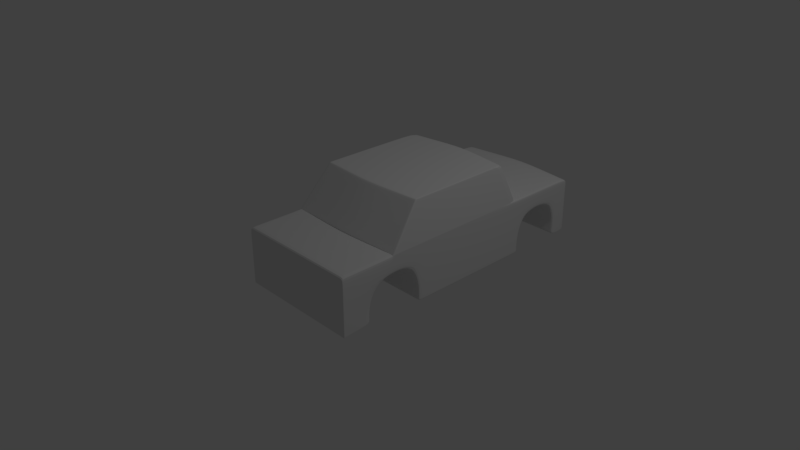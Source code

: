 # Source: car2WIP.blend  (saved by Blender 2.79.0; exported with 4.5.12 LTS)
import bpy
from mathutils import Matrix  # noqa: F401  (used for matrix-valued properties, if any)

bpy.ops.wm.read_factory_settings(use_empty=True)
scene = bpy.context.scene
scene.name = 'Scene'

# ---- collections
col_collection_1 = bpy.data.collections.new('Collection 1'); scene.collection.children.link(col_collection_1)

# ---- materials (node trees are filled in below, after node groups)
mat_material = bpy.data.materials.new('Material')
mat_material.alpha_threshold = 0.0
mat_material.use_transparent_shadow = False
mat_material.roughness = 0.5
mat_material.line_color = (0.0, 0.0, 0.0, 1.0)

# ---- material node trees

# ---- world
world_world = bpy.data.worlds.new('World'); scene.world = world_world
world_world.color = (0.05088, 0.05088, 0.05088)
world_world.use_sun_shadow = False
world_world.sun_shadow_jitter_overblur = 0.0
world_world.cycles.sampling_method = 'MANUAL'

# ---- cameras
cam_camera = bpy.data.cameras.new('Camera')
cam_camera.clip_end = 100.0
cam_camera.lens = 35.0
cam_camera.sensor_width = 32.0
cam_camera.sensor_height = 18.0
cam_camera.ortho_scale = 7.314
cam_camera.dof.focus_distance = 0.0
cam_camera.dof.aperture_fstop = 128.0

# ---- lights
light_lamp = bpy.data.lights.new('Lamp', 'POINT')
light_lamp.transmission_factor = 0.0
light_lamp.cutoff_distance = 30.0
light_lamp.energy = 100.0
light_lamp.shadow_buffer_clip_start = 1.001
light_lamp.shadow_soft_size = 0.1
light_lamp.shadow_maximum_resolution = 0.006
light_lamp.use_absolute_resolution = True

# ---- meshes
me_cube = bpy.data.meshes.new('Cube')
me_cube.from_pydata([(1.0, 1.0, -1.0), (-1.0, 1.0, -1.0), (1.0, 1.0, 1.0), (1.0, -1.0, 1.0), (-1.0, -1.0, 1.0), (-1.0, 1.0, 1.0), (1.0, 2.0, -1.0), (-1.0, 2.0, -1.0), (1.0, 2.0, 1.0), (-1.0, 2.0, 1.0), (0.9889, -1.323, -0.9576), (-1.011, -1.323, -0.9576), (1.0, -1.0, 1.0), (-1.0, -1.0, 1.0), (1.0, -1.7, -1.0), (-1.0, -1.7, -1.0), (1.0, -1.7, 1.0), (-1.0, -1.7, 1.0), (1.0, -1.7, -1.0), (-1.0, -1.7, -1.0), (1.0, -1.7, 1.0), (-1.0, -1.7, 1.0), (1.0, 1.0, 1.0), (1.0, -1.0, 1.0), (-1.0, 1.0, 1.0), (-1.0, -1.0, 1.0), (0.9, 0.8, 2.389), (0.9, -0.6, 2.389), (-0.9, 0.8, 2.389), (-0.9, -0.6, 2.389), (1.0, 1.071, -1.0), (1.0, 1.771, -1.0), (1.0, 1.671, 1.0), (1.0, 1.421, 1.0), (1.0, 1.171, 1.0), (-1.0, 1.671, 1.0), (-1.0, 1.421, 1.0), (-1.0, 1.171, 1.0), (-1.0, 1.771, -1.0), (-1.0, 1.071, -1.0), (1.0, 1.0, -0.3445), (1.0, 1.0, 0.3221), (-1.0, 1.0, -0.3445), (-1.0, 1.0, 0.3221), (1.0, 2.0, -0.3445), (1.0, 2.0, 0.3221), (-1.0, 2.0, -0.3445), (-1.0, 2.0, 0.3221), (0.9889, -1.323, -0.3021), (1.0, -1.2, 0.3221), (-1.011, -1.323, -0.3021), (-1.0, -1.2, 0.3221), (1.0, -1.7, -0.3445), (1.0, -1.7, 0.3221), (-1.0, -1.7, -0.3445), (-1.0, -1.7, 0.3221), (1.0, -1.7, -0.3445), (1.0, -1.7, 0.3221), (-1.0, -1.7, -0.3445), (-1.0, -1.7, 0.3221), (-1.0, 1.171, 0.3221), (-1.0, 1.071, -0.3445), (-1.0, 1.421, 0.4332), (-1.0, 1.671, 0.3221), (-1.0, 1.771, -0.3445), (1.0, 1.071, -0.3445), (1.0, 1.171, 0.3221), (1.0, 1.421, 0.4332), (1.0, 1.771, -0.3445), (1.0, 1.671, 0.3221), (1.0, -0.95, 1.0), (-1.0, -0.95, 1.0), (1.0, -0.95, 1.0), (-1.0, -0.95, 1.0), (0.9, -0.565, 2.389), (-0.9, -0.565, 2.389), (-1.0, -0.95, 0.4332), (1.0, -0.95, 0.4332), (-1.0, -0.616, -1.0), (-1.0, -0.716, 1.0), (-1.0, -0.716, 1.0), (-0.9, -0.4012, 2.389), (-1.0, -0.616, -0.3445), (-1.0, -0.716, 0.3221), (1.0, -0.616, -1.0), (1.0, -0.716, 1.0), (1.0, -0.716, 1.0), (0.9, -0.4012, 2.389), (1.0, -0.616, -0.3445), (1.0, -0.716, 0.3221), (-1.0, -0.4758, -1.0), (-1.0, -0.4758, 1.0), (-1.0, -0.4758, 1.0), (-0.9, -0.233, 2.389), (-1.0, -0.4758, -0.3445), (-1.0, -0.4758, 0.3221), (1.0, -0.4758, -1.0), (1.0, -0.4758, 1.0), (1.0, -0.4758, 1.0), (0.9, -0.233, 2.389), (1.0, -0.4758, -0.3445), (1.0, -0.4758, 0.3221), (1.788e-07, 1.0, -1.0), (2.384e-07, 1.1, 1.0), (-5.364e-07, -1.0, 1.0), (5.364e-07, 2.1, -1.0), (5.96e-07, 2.1, 1.0), (-0.01114, -1.323, -0.9576), (-5.364e-07, -1.0, 1.0), (-4.172e-07, -1.7, -1.0), (-8.345e-07, -1.7, 1.0), (-4.172e-07, -1.7, -1.0), (-8.345e-07, -1.7, 1.0), (2.384e-07, 1.1, 1.0), (-5.364e-07, -1.05, 1.0), (2.384e-07, 0.9, 2.389), (-4.768e-07, -0.65, 2.389), (2.98e-07, 1.071, -1.0), (4.172e-07, 1.771, -1.0), (2.384e-07, 1.271, 1.0), (3.576e-07, 1.521, 1.0), (4.768e-07, 1.771, 1.0), (3.576e-07, 1.421, 0.4332), (3.576e-07, 1.171, 0.3221), (-5.364e-07, -1.7, -0.3445), (-7.153e-07, -1.7, 0.3221), (5.96e-07, 2.1, 0.3221), (5.364e-07, 2.1, -0.3445), (4.768e-07, 1.671, 0.3221), (4.172e-07, 1.771, -0.3445), (2.98e-07, 1.071, -0.3445), (-1.788e-07, -0.616, -0.3445), (-4.768e-07, -0.565, 2.389), (0.0, -0.616, -1.0), (-4.172e-07, -0.4012, 2.389), (-2.98e-07, -0.716, 0.3221), (-3.576e-07, -0.95, 0.4332), (-3.576e-07, -1.2, 0.3221), (-0.01114, -1.323, -0.3021), (-2.98e-07, -0.233, 2.389), (0.0, -0.4758, -1.0), (-0.5, 1.0, -1.0), (-0.5, 1.05, 1.0), (-0.5, -1.0, 1.0), (-0.5, 2.05, -1.0), (-0.5, 2.05, 1.0), (-0.5111, -1.323, -0.9576), (-0.5, -1.0, 1.0), (-0.5, -1.7, -1.0), (-0.5, -1.7, 1.0), (-0.5, -1.7, -1.0), (-0.5, -1.7, 1.0), (-0.5, 1.05, 1.0), (-0.5, -1.025, 1.0), (-0.45, 0.85, 2.389), (-0.45, -0.625, 2.389), (-0.5, 1.221, 1.0), (-0.5, 1.471, 1.0), (-0.5, 1.721, 1.0), (-0.5, 1.421, 0.4332), (-0.5, 1.171, 0.3221), (-0.5, -1.7, -0.3445), (-0.5, -1.7, 0.3221), (-0.5, 2.05, 0.3221), (-0.5, 2.05, -0.3445), (-0.5, 1.671, 0.3221), (-0.5, -0.616, -0.3445), (-0.5, -0.616, -1.0), (-0.5, -0.716, 0.3221), (-0.5, -0.95, 0.4332), (-0.5, -1.2, 0.3221), (-0.5111, -1.323, -0.3021), (-0.5, -0.4758, -1.0), (-0.5, 1.071, -1.0), (-0.5, 1.771, -1.0), (-0.5, 1.771, -0.3445), (-0.5, 1.071, -0.3445), (-0.45, -0.565, 2.389), (-0.45, -0.4012, 2.389), (-0.45, -0.233, 2.389), (0.5, 1.071, -1.0), (0.5, 1.771, -1.0), (0.5, 1.771, -0.3445), (0.5, 1.071, -0.3445), (0.45, -0.565, 2.389), (0.45, -0.4012, 2.389), (0.45, -0.233, 2.389), (0.5, 1.0, -1.0), (0.5, 1.05, 1.0), (0.5, -1.0, 1.0), (0.5, 2.05, -1.0), (0.5, 2.05, 1.0), (0.4889, -1.323, -0.9576), (0.5, -1.0, 1.0), (0.5, -1.7, -1.0), (0.5, -1.7, 1.0), (0.5, -1.7, -1.0), (0.5, -1.7, 1.0), (0.5, 1.05, 1.0), (0.5, -1.025, 1.0), (0.45, 0.85, 2.389), (0.45, -0.625, 2.389), (0.5, 1.221, 1.0), (0.5, 1.471, 1.0), (0.5, 1.721, 1.0), (0.5, 1.421, 0.4332), (0.5, 1.171, 0.3221), (0.5, -1.7, -0.3445), (0.5, -1.7, 0.3221), (0.5, 2.05, 0.3221), (0.5, 2.05, -0.3445), (0.5, 1.671, 0.3221), (0.5, -0.616, -0.3445), (0.5, -0.616, -1.0), (0.5, -0.716, 0.3221), (0.5, -0.95, 0.4332), (0.5, -1.2, 0.3221), (0.4889, -1.323, -0.3021), (0.5, -0.4758, -1.0), (-0.9752, 1.0, -1.0), (-0.9752, 1.002, 1.0), (-0.9752, -1.0, 1.0), (-0.9752, 2.002, -1.0), (-0.9752, 2.002, 1.0), (-0.9864, -1.323, -0.9576), (-0.9752, -1.0, 1.0), (-0.9752, -1.7, -1.0), (-0.9752, -1.7, 1.0), (-0.9752, -1.7, -1.0), (-0.9752, -1.7, 1.0), (-0.9752, 1.002, 1.0), (-0.9752, -1.001, 1.0), (-0.8777, 0.8025, 2.389), (-0.8777, -0.6012, 2.389), (-0.9752, 1.174, 1.0), (-0.9752, 1.424, 1.0), (-0.9752, 1.674, 1.0), (-0.9752, 1.421, 0.4332), (-0.9752, 1.171, 0.3221), (-0.9752, -1.7, -0.3445), (-0.9752, -1.7, 0.3221), (-0.9752, 2.002, 0.3221), (-0.9752, 2.002, -0.3445), (-0.9752, 1.671, 0.3221), (-0.9752, -0.616, -0.3445), (-0.9752, -0.616, -1.0), (-0.9752, -0.716, 0.3221), (-0.9752, -0.95, 0.4332), (-0.9752, -1.2, 0.3221), (-0.9864, -1.323, -0.3021), (-0.9752, -0.4758, -1.0), (-0.9752, 1.071, -1.0), (-0.9752, 1.771, -1.0), (-0.9752, 1.771, -0.3445), (-0.9752, 1.071, -0.3445), (-0.8777, -0.565, 2.389), (-0.8777, -0.4012, 2.389), (-0.8777, -0.233, 2.389), (0.9714, 1.071, -1.0), (0.9714, 1.771, -1.0), (0.9714, 1.771, -0.3445), (0.9714, 1.071, -0.3445), (0.8742, -0.565, 2.389), (0.8742, -0.4012, 2.389), (0.8742, -0.233, 2.389), (0.9714, 1.0, -1.0), (0.9714, 1.003, 1.0), (0.9714, -1.0, 1.0), (0.9714, 2.003, -1.0), (0.9714, 2.003, 1.0), (0.9602, -1.323, -0.9576), (0.9714, -1.0, 1.0), (0.9714, -1.7, -1.0), (0.9714, -1.7, 1.0), (0.9714, -1.7, -1.0), (0.9714, -1.7, 1.0), (0.9714, 1.003, 1.0), (0.9714, -1.001, 1.0), (0.8742, 0.8029, 2.389), (0.8742, -0.6014, 2.389), (0.9714, 1.174, 1.0), (0.9714, 1.424, 1.0), (0.9714, 1.674, 1.0), (0.9714, 1.421, 0.4332), (0.9714, 1.171, 0.3221), (0.9714, -1.7, -0.3445), (0.9714, -1.7, 0.3221), (0.9714, 2.003, 0.3221), (0.9714, 2.003, -0.3445), (0.9714, 1.671, 0.3221), (0.9714, -0.616, -0.3445), (0.9714, -0.616, -1.0), (0.9714, -0.716, 0.3221), (0.9714, -0.95, 0.4332), (0.9714, -1.2, 0.3221), (0.9602, -1.323, -0.3021), (0.9714, -0.4758, -1.0), (0.9029, -0.6118, 2.348), (-0.903, -0.6118, 2.348), (0.903, 0.8059, 2.348), (-0.903, 0.8059, 2.348), (-0.903, -0.5764, 2.348), (0.9029, -0.5764, 2.348), (-0.903, -0.4105, 2.348), (0.9029, -0.4105, 2.348), (-0.903, -0.2402, 2.348), (0.903, -0.2402, 2.348), (2.384e-07, 0.9059, 2.348), (-4.786e-07, -0.6618, 2.348), (-0.4515, -0.6368, 2.348), (-0.4515, 0.8559, 2.348), (0.4515, 0.8559, 2.348), (0.4515, -0.6368, 2.348), (-0.8806, -0.613, 2.348), (-0.8806, 0.8084, 2.348), (0.8771, 0.8088, 2.348), (0.8771, -0.6132, 2.348), (-0.996, -0.9841, 1.055), (-0.996, 0.992, 1.055), (0.996, -0.9841, 1.055), (0.996, 0.992, 1.055), (-0.996, -0.9347, 1.055), (0.996, -0.9347, 1.055), (-0.996, -0.7035, 1.055), (0.996, -0.7035, 1.055), (-0.996, -0.4661, 1.055), (0.996, -0.4661, 1.055), (2.384e-07, 1.092, 1.055), (-5.341e-07, -1.034, 1.055), (-0.498, -1.009, 1.055), (-0.498, 1.042, 1.055), (0.498, 1.042, 1.055), (0.498, -1.009, 1.055), (-0.9714, -0.9853, 1.055), (-0.9714, 0.9945, 1.055), (0.9675, 0.9949, 1.055), (0.9675, -0.9855, 1.055), (0.9889, -1.323, -0.9357), (-1.011, -1.323, -0.9357), (1.0, -1.7, -0.9782), (-1.0, -1.7, -0.9782), (1.0, -1.7, -0.9782), (-1.0, -1.7, -0.9782), (-0.01114, -1.323, -0.9357), (-4.212e-07, -1.7, -0.9782), (-0.5111, -1.323, -0.9357), (-0.5, -1.7, -0.9782), (0.5, -1.7, -0.9782), (0.4889, -1.323, -0.9357), (-0.9864, -1.323, -0.9357), (-0.9752, -1.7, -0.9782), (0.9714, -1.7, -0.9782), (0.9602, -1.323, -0.9357), (-1.0, 1.071, -0.9345), (1.0, 1.0, -0.9345), (-1.0, 1.0, -0.9345), (1.0, 1.071, -0.9345), (1.0, -0.616, -0.9345), (-1.0, -0.616, -0.9345), (1.0, -0.4758, -0.9345), (-1.0, -0.4758, -0.9345), (2.98e-07, 1.071, -0.9345), (-1.788e-08, -0.616, -0.9345), (-0.5, -0.616, -0.9345), (-0.5, 1.071, -0.9345), (0.5, 1.071, -0.9345), (0.5, -0.616, -0.9345), (-0.9752, -0.616, -0.9345), (-0.9752, 1.071, -0.9345), (0.9714, 1.071, -0.9345), (0.9714, -0.616, -0.9345), (-1.0, 1.771, -0.9577), (1.0, 2.0, -0.9577), (-1.0, 2.0, -0.9577), (1.0, 1.771, -0.9577), (4.172e-07, 1.771, -0.9577), (5.364e-07, 2.1, -0.9577), (-0.5, 1.771, -0.9577), (-0.5, 2.05, -0.9577), (0.5, 2.05, -0.9577), (0.5, 1.771, -0.9577), (-0.9752, 1.771, -0.9577), (-0.9752, 2.002, -0.9577), (0.9714, 1.771, -0.9577), (0.9714, 2.003, -0.9577), (1.0, 1.0, 0.7267), (-1.0, 1.0, 0.7267), (1.0, 2.0, 0.7267), (-1.0, 2.0, 0.7267), (1.0, 1.171, 0.7267), (1.0, 1.421, 0.7715), (1.0, 1.671, 0.7267), (-1.0, 1.171, 0.7267), (-1.0, 1.421, 0.7715), (-1.0, 1.671, 0.7267), (-1.0, -0.95, 0.7715), (1.0, -0.95, 0.7715), (1.0, -0.716, 0.7267), (-1.0, -0.716, 0.7267), (1.0, -1.081, 0.7267), (-1.0, -1.081, 0.7267), (1.0, -0.4758, 0.7267), (-1.0, -0.4758, 0.7267), (5.96e-07, 2.1, 0.7267), (-0.5, 2.05, 0.7267), (0.5, 2.05, 0.7267), (-0.9752, 2.002, 0.7267), (0.9714, 2.003, 0.7267)], [], [(395, 400, 4, 71), (97, 2, 22, 98), (402, 91, 5, 386), (374, 31, 6, 372), (382, 222, 7, 373), (282, 32, 8, 269), (394, 35, 9, 388), (252, 38, 7, 222), (338, 11, 15, 340), (3, 12, 49, 399), (221, 4, 13, 225), (340, 15, 19, 342), (270, 10, 14, 272), (225, 13, 17, 227), (49, 12, 16, 53), (240, 229, 21, 59), (272, 14, 18, 274), (227, 17, 21, 229), (53, 16, 20, 57), (316, 297, 27, 279), (71, 4, 25, 73), (220, 5, 24, 230), (267, 3, 23, 277), (255, 75, 29, 233), (306, 299, 26, 99), (301, 298, 29, 75), (314, 300, 28, 232), (219, 1, 39, 251), (386, 5, 37, 392), (392, 37, 36, 393), (393, 36, 35, 394), (266, 2, 34, 280), (280, 34, 33, 281), (281, 33, 32, 282), (354, 0, 30, 356), (390, 67, 69, 391), (283, 67, 66, 284), (389, 66, 67, 390), (385, 41, 66, 389), (41, 40, 65, 66), (355, 42, 61, 353), (42, 43, 60, 61), (339, 52, 56, 341), (52, 53, 57, 56), (350, 239, 58, 342), (239, 240, 59, 58), (337, 48, 52, 339), (48, 49, 53, 52), (17, 55, 59, 21), (55, 54, 58, 59), (13, 51, 55, 17), (51, 50, 54, 55), (371, 64, 46, 373), (64, 63, 47, 46), (406, 241, 47, 388), (241, 242, 46, 47), (391, 69, 45, 387), (69, 68, 44, 45), (360, 94, 42, 355), (94, 95, 43, 42), (13, 4, 400, 51), (283, 289, 69, 67), (289, 260, 68, 69), (381, 253, 64, 371), (284, 66, 65, 261), (370, 291, 84, 357), (303, 301, 75, 81), (297, 302, 74, 27), (256, 81, 75, 255), (79, 71, 73, 80), (397, 85, 70, 396), (3, 70, 72, 23), (250, 245, 78, 90), (401, 97, 85, 397), (91, 79, 80, 92), (257, 93, 81, 256), (305, 303, 81, 93), (359, 100, 88, 357), (100, 101, 89, 88), (302, 304, 87, 74), (395, 71, 79, 398), (70, 85, 86, 72), (396, 70, 3, 399), (290, 88, 89, 292), (246, 247, 76, 83), (247, 248, 51, 76), (248, 249, 50, 51), (352, 295, 48, 337), (40, 41, 101, 100), (354, 40, 100, 359), (300, 305, 93, 28), (232, 28, 93, 257), (5, 91, 92, 24), (385, 2, 97, 401), (219, 250, 90, 1), (82, 83, 95, 94), (358, 82, 94, 360), (304, 306, 99, 87), (398, 79, 91, 402), (85, 97, 98, 86), (368, 353, 61, 254), (365, 361, 130, 183), (187, 218, 140, 102), (200, 115, 139, 186), (345, 171, 138, 343), (216, 217, 138, 137), (215, 216, 137, 136), (214, 215, 136, 135), (166, 131, 135, 168), (186, 139, 134, 185), (218, 213, 133, 140), (185, 134, 132, 184), (363, 167, 133, 362), (160, 123, 130, 176), (380, 182, 129, 375), (165, 175, 129, 128), (159, 165, 128, 122), (209, 210, 127, 126), (405, 209, 126, 403), (207, 208, 125, 124), (347, 207, 124, 344), (159, 122, 123, 160), (157, 120, 121, 158), (156, 119, 120, 157), (142, 103, 119, 156), (187, 102, 117, 180), (311, 307, 115, 200), (184, 132, 116, 201), (143, 104, 114, 153), (188, 103, 113, 198), (309, 308, 116, 155), (195, 110, 112, 197), (148, 109, 111, 150), (208, 197, 112, 125), (193, 108, 110, 195), (146, 107, 109, 148), (189, 104, 108, 193), (181, 118, 105, 190), (158, 121, 106, 145), (379, 190, 105, 376), (236, 158, 145, 223), (224, 146, 148, 226), (226, 148, 150, 228), (313, 309, 155, 233), (221, 143, 153, 231), (220, 142, 156, 234), (234, 156, 157, 235), (235, 157, 158, 236), (237, 159, 160, 238), (237, 243, 165, 159), (243, 253, 175, 165), (238, 160, 176, 254), (367, 245, 167, 363), (244, 166, 168, 246), (349, 249, 171, 345), (361, 364, 176, 130), (102, 140, 172, 141), (115, 154, 179, 139), (137, 138, 171, 170), (136, 137, 170, 169), (135, 136, 169, 168), (139, 179, 178, 134), (140, 133, 167, 172), (134, 178, 177, 132), (375, 129, 175, 377), (126, 127, 164, 163), (403, 126, 163, 404), (124, 125, 162, 161), (344, 124, 161, 346), (102, 141, 173, 117), (307, 310, 154, 115), (132, 177, 155, 116), (103, 142, 152, 113), (110, 149, 151, 112), (125, 112, 151, 162), (108, 147, 149, 110), (104, 143, 147, 108), (118, 174, 144, 105), (376, 105, 144, 378), (384, 268, 190, 379), (259, 181, 190, 268), (267, 189, 193, 271), (271, 193, 195, 273), (286, 275, 197, 208), (273, 195, 197, 275), (266, 188, 198, 276), (262, 184, 201, 279), (315, 311, 200, 278), (265, 187, 180, 258), (351, 285, 207, 347), (285, 286, 208, 207), (407, 287, 209, 405), (287, 288, 210, 209), (383, 260, 182, 380), (263, 185, 184, 262), (296, 291, 213, 218), (264, 186, 185, 263), (292, 293, 215, 214), (293, 294, 216, 215), (294, 295, 217, 216), (278, 200, 186, 264), (265, 296, 218, 187), (369, 365, 183, 261), (343, 138, 217, 348), (131, 212, 214, 135), (362, 133, 213, 366), (123, 206, 183, 130), (128, 129, 182, 211), (122, 128, 211, 205), (122, 205, 206, 123), (120, 203, 204, 121), (119, 202, 203, 120), (103, 188, 202, 119), (104, 189, 199, 114), (308, 312, 201, 116), (109, 194, 196, 111), (107, 192, 194, 109), (121, 204, 191, 106), (338, 50, 249, 349), (82, 244, 246, 83), (358, 78, 245, 367), (60, 238, 254, 61), (63, 64, 253, 243), (62, 63, 243, 237), (62, 237, 238, 60), (36, 235, 236, 35), (37, 234, 235, 36), (5, 220, 234, 37), (4, 221, 231, 25), (298, 313, 233, 29), (15, 226, 228, 19), (11, 224, 226, 15), (35, 236, 223, 9), (364, 368, 254, 176), (141, 172, 250, 219), (154, 232, 257, 179), (170, 171, 249, 248), (169, 170, 248, 247), (168, 169, 247, 246), (179, 257, 256, 178), (172, 167, 245, 250), (178, 256, 255, 177), (377, 175, 253, 381), (163, 164, 242, 241), (404, 163, 241, 406), (161, 162, 240, 239), (346, 161, 239, 350), (141, 219, 251, 173), (310, 314, 232, 154), (177, 255, 233, 155), (142, 220, 230, 152), (149, 227, 229, 151), (162, 151, 229, 240), (147, 225, 227, 149), (143, 221, 225, 147), (174, 252, 222, 144), (378, 144, 222, 382), (356, 369, 261, 65), (0, 96, 296, 265), (26, 278, 264, 99), (49, 48, 295, 294), (77, 49, 294, 293), (89, 77, 293, 292), (99, 264, 263, 87), (96, 84, 291, 296), (87, 263, 262, 74), (374, 68, 260, 383), (45, 44, 288, 287), (387, 45, 287, 407), (56, 57, 286, 285), (341, 56, 285, 351), (0, 265, 258, 30), (299, 315, 278, 26), (74, 262, 279, 27), (2, 266, 276, 22), (16, 273, 275, 20), (57, 20, 275, 286), (12, 271, 273, 16), (3, 267, 271, 12), (31, 259, 268, 6), (372, 6, 268, 384), (348, 217, 295, 352), (212, 290, 292, 214), (366, 213, 291, 370), (206, 284, 261, 183), (211, 182, 260, 289), (205, 211, 289, 283), (205, 283, 284, 206), (203, 281, 282, 204), (202, 280, 281, 203), (188, 266, 280, 202), (189, 267, 277, 199), (312, 316, 279, 201), (194, 272, 274, 196), (192, 270, 272, 194), (204, 282, 269, 191), (332, 336, 316, 312), (320, 335, 315, 299), (330, 334, 314, 310), (317, 333, 313, 298), (328, 332, 312, 308), (335, 331, 311, 315), (327, 330, 310, 307), (333, 329, 309, 313), (329, 328, 308, 309), (331, 327, 307, 311), (324, 326, 306, 304), (318, 325, 305, 300), (322, 324, 304, 302), (325, 323, 303, 305), (319, 322, 302, 297), (323, 321, 301, 303), (334, 318, 300, 314), (321, 317, 298, 301), (326, 320, 299, 306), (336, 319, 297, 316), (277, 23, 319, 336), (98, 22, 320, 326), (73, 25, 317, 321), (230, 24, 318, 334), (80, 73, 321, 323), (23, 72, 322, 319), (92, 80, 323, 325), (72, 86, 324, 322), (24, 92, 325, 318), (86, 98, 326, 324), (198, 113, 327, 331), (153, 114, 328, 329), (231, 153, 329, 333), (113, 152, 330, 327), (276, 198, 331, 335), (114, 199, 332, 328), (25, 231, 333, 317), (152, 230, 334, 330), (22, 276, 335, 320), (199, 277, 336, 332), (192, 348, 352, 270), (18, 341, 351, 274), (150, 346, 350, 228), (11, 338, 349, 224), (107, 343, 348, 192), (274, 351, 347, 196), (111, 344, 346, 150), (224, 349, 345, 146), (196, 347, 344, 111), (146, 345, 343, 107), (270, 352, 337, 10), (10, 337, 339, 14), (228, 350, 342, 19), (14, 339, 341, 18), (54, 340, 342, 58), (50, 338, 340, 54), (212, 366, 370, 290), (30, 258, 369, 356), (173, 251, 368, 364), (82, 358, 367, 244), (131, 362, 366, 212), (258, 180, 365, 369), (117, 173, 364, 361), (244, 367, 363, 166), (166, 363, 362, 131), (180, 117, 361, 365), (251, 39, 353, 368), (78, 358, 360, 90), (0, 354, 359, 96), (96, 359, 357, 84), (290, 370, 357, 88), (90, 360, 355, 1), (1, 355, 353, 39), (40, 354, 356, 65), (44, 372, 384, 288), (31, 374, 383, 259), (164, 378, 382, 242), (174, 377, 381, 252), (259, 383, 380, 181), (288, 384, 379, 210), (127, 376, 378, 164), (118, 375, 377, 174), (210, 379, 376, 127), (181, 380, 375, 118), (252, 381, 371, 38), (38, 371, 373, 7), (242, 382, 373, 46), (68, 374, 372, 44), (8, 387, 407, 269), (145, 404, 406, 223), (269, 407, 405, 191), (106, 403, 404, 145), (191, 405, 403, 106), (83, 398, 402, 95), (41, 385, 401, 101), (77, 396, 399, 49), (76, 395, 398, 83), (101, 401, 397, 89), (89, 397, 396, 77), (32, 391, 387, 8), (223, 406, 388, 9), (2, 385, 389, 34), (34, 389, 390, 33), (33, 390, 391, 32), (62, 393, 394, 63), (60, 392, 393, 62), (43, 386, 392, 60), (63, 394, 388, 47), (95, 402, 386, 43), (76, 51, 400, 395)])
me_cube.materials.append(mat_material)
me_cube.use_remesh_preserve_volume = False
me_cube.use_remesh_preserve_attributes = False
me_cube.use_mirror_vertex_groups = False
me_cube.update()

# ---- objects
ob_cube = bpy.data.objects.new('Cube', me_cube)
ob_lamp = bpy.data.objects.new('Lamp', light_lamp)
ob_camera = bpy.data.objects.new('Camera', cam_camera)

# ---- transforms, parenting, visibility, modifiers, constraints
ob_cube.location = (0.742, -0.003462, 0.5927)
ob_cube.scale = (0.8, 1.0, 0.36)
ob_cube.lock_rotations_4d = False
ob_cube.empty_display_type = 'ARROWS'
ob_cube.lineart.crease_threshold = 0.0
_m = ob_cube.modifiers.new('Subsurf', 'SUBSURF')
_m.uv_smooth = 'PRESERVE_CORNERS'
_m.quality = 2
_m.levels = 2
_m.show_only_control_edges = False
ob_lamp.location = (4.076, 1.005, 5.904)
ob_lamp.rotation_euler = (0.6503, 0.05522, 1.866)
ob_lamp.lock_rotations_4d = False
ob_lamp.empty_display_type = 'ARROWS'
ob_lamp.color = (0.0, 0.0, 0.0, 0.0)
ob_lamp.lineart.crease_threshold = 0.0
ob_camera.location = (7.481, -6.508, 5.344)
ob_camera.rotation_euler = (1.109, 0.0, 0.8149)
ob_camera.lock_rotations_4d = False
ob_camera.empty_display_type = 'ARROWS'
ob_camera.color = (0.0, 0.0, 0.0, 0.0)
ob_camera.display_type = 'WIRE'
ob_camera.lineart.crease_threshold = 0.0

# ---- collection membership
col_collection_1.objects.link(ob_cube)
col_collection_1.objects.link(ob_lamp)
col_collection_1.objects.link(ob_camera)

# ---- scene / render settings (as saved in the file)
scene.camera = ob_camera
scene.frame_start = 1; scene.frame_end = 250; scene.frame_set(1)
scene.render.engine = 'BLENDER_EEVEE_NEXT'
scene.render.resolution_percentage = 50
scene.render.dither_intensity = 0.0
scene.cycles.use_denoising = False
scene.cycles.samples = 128
scene.cycles.sampling_pattern = 'TABULATED_SOBOL'
scene.cycles.use_adaptive_sampling = False
scene.cycles.use_light_tree = False
scene.cycles.blur_glossy = 0.0
scene.cycles.sample_clamp_indirect = 0.0
scene.view_settings.view_transform = 'Standard'
bpy.context.view_layer.update()
